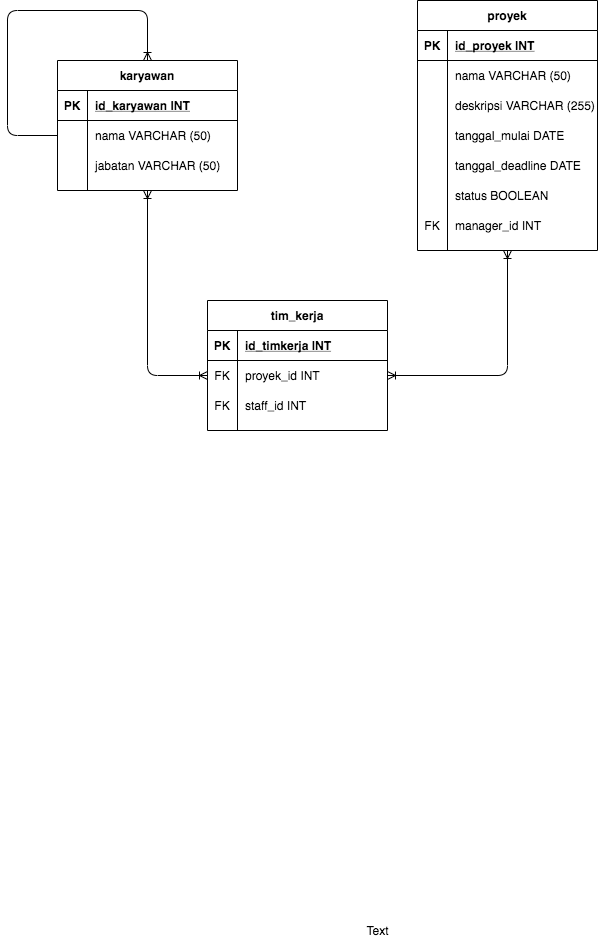

The diagram above was exported from draw.io. Its source (the exported page's mxGraphModel, read from the mxfile embedded in the PNG):
<mxGraphModel dx="1965" dy="1163" grid="1" gridSize="10" guides="1" tooltips="1" connect="1" arrows="1" fold="1" page="1" pageScale="1" pageWidth="850" pageHeight="1100" math="0" shadow="0">
  <root>
    <mxCell id="0" />
    <mxCell id="1" parent="0" />
    <mxCell id="Boojk_2f8UoRg2QuE2Ps-1" value="karyawan" style="shape=table;startSize=30;container=1;collapsible=1;childLayout=tableLayout;fixedRows=1;rowLines=0;fontStyle=1;align=center;resizeLast=1;" parent="1" vertex="1">
      <mxGeometry x="120" y="100" width="180" height="130" as="geometry" />
    </mxCell>
    <mxCell id="Boojk_2f8UoRg2QuE2Ps-2" value="" style="shape=partialRectangle;collapsible=0;dropTarget=0;pointerEvents=0;fillColor=none;top=0;left=0;bottom=1;right=0;points=[[0,0.5],[1,0.5]];portConstraint=eastwest;" parent="Boojk_2f8UoRg2QuE2Ps-1" vertex="1">
      <mxGeometry y="30" width="180" height="30" as="geometry" />
    </mxCell>
    <mxCell id="Boojk_2f8UoRg2QuE2Ps-3" value="PK" style="shape=partialRectangle;connectable=0;fillColor=none;top=0;left=0;bottom=0;right=0;fontStyle=1;overflow=hidden;" parent="Boojk_2f8UoRg2QuE2Ps-2" vertex="1">
      <mxGeometry width="30" height="30" as="geometry" />
    </mxCell>
    <mxCell id="Boojk_2f8UoRg2QuE2Ps-4" value="id_karyawan INT" style="shape=partialRectangle;connectable=0;fillColor=none;top=0;left=0;bottom=0;right=0;align=left;spacingLeft=6;fontStyle=5;overflow=hidden;" parent="Boojk_2f8UoRg2QuE2Ps-2" vertex="1">
      <mxGeometry x="30" width="150" height="30" as="geometry" />
    </mxCell>
    <mxCell id="Boojk_2f8UoRg2QuE2Ps-5" value="" style="shape=partialRectangle;collapsible=0;dropTarget=0;pointerEvents=0;fillColor=none;top=0;left=0;bottom=0;right=0;points=[[0,0.5],[1,0.5]];portConstraint=eastwest;" parent="Boojk_2f8UoRg2QuE2Ps-1" vertex="1">
      <mxGeometry y="60" width="180" height="30" as="geometry" />
    </mxCell>
    <mxCell id="Boojk_2f8UoRg2QuE2Ps-6" value="" style="shape=partialRectangle;connectable=0;fillColor=none;top=0;left=0;bottom=0;right=0;editable=1;overflow=hidden;" parent="Boojk_2f8UoRg2QuE2Ps-5" vertex="1">
      <mxGeometry width="30" height="30" as="geometry" />
    </mxCell>
    <mxCell id="Boojk_2f8UoRg2QuE2Ps-7" value="nama VARCHAR (50)" style="shape=partialRectangle;connectable=0;fillColor=none;top=0;left=0;bottom=0;right=0;align=left;spacingLeft=6;overflow=hidden;" parent="Boojk_2f8UoRg2QuE2Ps-5" vertex="1">
      <mxGeometry x="30" width="150" height="30" as="geometry" />
    </mxCell>
    <mxCell id="Boojk_2f8UoRg2QuE2Ps-8" value="" style="shape=partialRectangle;collapsible=0;dropTarget=0;pointerEvents=0;fillColor=none;top=0;left=0;bottom=0;right=0;points=[[0,0.5],[1,0.5]];portConstraint=eastwest;" parent="Boojk_2f8UoRg2QuE2Ps-1" vertex="1">
      <mxGeometry y="90" width="180" height="30" as="geometry" />
    </mxCell>
    <mxCell id="Boojk_2f8UoRg2QuE2Ps-9" value="" style="shape=partialRectangle;connectable=0;fillColor=none;top=0;left=0;bottom=0;right=0;editable=1;overflow=hidden;" parent="Boojk_2f8UoRg2QuE2Ps-8" vertex="1">
      <mxGeometry width="30" height="30" as="geometry" />
    </mxCell>
    <mxCell id="Boojk_2f8UoRg2QuE2Ps-10" value="jabatan VARCHAR (50)" style="shape=partialRectangle;connectable=0;fillColor=none;top=0;left=0;bottom=0;right=0;align=left;spacingLeft=6;overflow=hidden;" parent="Boojk_2f8UoRg2QuE2Ps-8" vertex="1">
      <mxGeometry x="30" width="150" height="30" as="geometry" />
    </mxCell>
    <mxCell id="vWu6WWnIyQ4Jy1nAT-ed-14" value="" style="fontSize=12;html=1;endArrow=ERoneToMany;exitX=0;exitY=0.5;exitDx=0;exitDy=0;entryX=0.5;entryY=0;entryDx=0;entryDy=0;edgeStyle=orthogonalEdgeStyle;" edge="1" parent="Boojk_2f8UoRg2QuE2Ps-1" source="Boojk_2f8UoRg2QuE2Ps-5" target="Boojk_2f8UoRg2QuE2Ps-1">
      <mxGeometry width="100" height="100" relative="1" as="geometry">
        <mxPoint x="230" y="100" as="sourcePoint" />
        <mxPoint x="330" as="targetPoint" />
        <Array as="points">
          <mxPoint x="-50" y="75" />
          <mxPoint x="-50" y="-50" />
          <mxPoint x="90" y="-50" />
        </Array>
      </mxGeometry>
    </mxCell>
    <mxCell id="vWu6WWnIyQ4Jy1nAT-ed-1" value="tim_kerja" style="shape=table;startSize=30;container=1;collapsible=1;childLayout=tableLayout;fixedRows=1;rowLines=0;fontStyle=1;align=center;resizeLast=1;" vertex="1" parent="1">
      <mxGeometry x="270" y="340" width="180" height="130" as="geometry" />
    </mxCell>
    <mxCell id="vWu6WWnIyQ4Jy1nAT-ed-2" value="" style="shape=partialRectangle;collapsible=0;dropTarget=0;pointerEvents=0;fillColor=none;top=0;left=0;bottom=1;right=0;points=[[0,0.5],[1,0.5]];portConstraint=eastwest;" vertex="1" parent="vWu6WWnIyQ4Jy1nAT-ed-1">
      <mxGeometry y="30" width="180" height="30" as="geometry" />
    </mxCell>
    <mxCell id="vWu6WWnIyQ4Jy1nAT-ed-3" value="PK" style="shape=partialRectangle;connectable=0;fillColor=none;top=0;left=0;bottom=0;right=0;fontStyle=1;overflow=hidden;" vertex="1" parent="vWu6WWnIyQ4Jy1nAT-ed-2">
      <mxGeometry width="30" height="30" as="geometry" />
    </mxCell>
    <mxCell id="vWu6WWnIyQ4Jy1nAT-ed-4" value="id_timkerja INT" style="shape=partialRectangle;connectable=0;fillColor=none;top=0;left=0;bottom=0;right=0;align=left;spacingLeft=6;fontStyle=5;overflow=hidden;" vertex="1" parent="vWu6WWnIyQ4Jy1nAT-ed-2">
      <mxGeometry x="30" width="150" height="30" as="geometry" />
    </mxCell>
    <mxCell id="vWu6WWnIyQ4Jy1nAT-ed-17" value="" style="shape=partialRectangle;collapsible=0;dropTarget=0;pointerEvents=0;fillColor=none;top=0;left=0;bottom=0;right=0;points=[[0,0.5],[1,0.5]];portConstraint=eastwest;" vertex="1" parent="vWu6WWnIyQ4Jy1nAT-ed-1">
      <mxGeometry y="60" width="180" height="30" as="geometry" />
    </mxCell>
    <mxCell id="vWu6WWnIyQ4Jy1nAT-ed-18" value="FK" style="shape=partialRectangle;connectable=0;fillColor=none;top=0;left=0;bottom=0;right=0;fontStyle=0;overflow=hidden;" vertex="1" parent="vWu6WWnIyQ4Jy1nAT-ed-17">
      <mxGeometry width="30" height="30" as="geometry" />
    </mxCell>
    <mxCell id="vWu6WWnIyQ4Jy1nAT-ed-19" value="proyek_id INT" style="shape=partialRectangle;connectable=0;fillColor=none;top=0;left=0;bottom=0;right=0;align=left;spacingLeft=6;fontStyle=0;overflow=hidden;" vertex="1" parent="vWu6WWnIyQ4Jy1nAT-ed-17">
      <mxGeometry x="30" width="150" height="30" as="geometry" />
    </mxCell>
    <mxCell id="vWu6WWnIyQ4Jy1nAT-ed-20" value="" style="shape=partialRectangle;collapsible=0;dropTarget=0;pointerEvents=0;fillColor=none;top=0;left=0;bottom=0;right=0;points=[[0,0.5],[1,0.5]];portConstraint=eastwest;" vertex="1" parent="vWu6WWnIyQ4Jy1nAT-ed-1">
      <mxGeometry y="90" width="180" height="30" as="geometry" />
    </mxCell>
    <mxCell id="vWu6WWnIyQ4Jy1nAT-ed-21" value="FK" style="shape=partialRectangle;connectable=0;fillColor=none;top=0;left=0;bottom=0;right=0;fontStyle=0;overflow=hidden;" vertex="1" parent="vWu6WWnIyQ4Jy1nAT-ed-20">
      <mxGeometry width="30" height="30" as="geometry" />
    </mxCell>
    <mxCell id="vWu6WWnIyQ4Jy1nAT-ed-22" value="staff_id INT" style="shape=partialRectangle;connectable=0;fillColor=none;top=0;left=0;bottom=0;right=0;align=left;spacingLeft=6;fontStyle=0;overflow=hidden;" vertex="1" parent="vWu6WWnIyQ4Jy1nAT-ed-20">
      <mxGeometry x="30" width="150" height="30" as="geometry" />
    </mxCell>
    <mxCell id="Boojk_2f8UoRg2QuE2Ps-14" value="proyek" style="shape=table;startSize=30;container=1;collapsible=1;childLayout=tableLayout;fixedRows=1;rowLines=0;fontStyle=1;align=center;resizeLast=1;" parent="1" vertex="1">
      <mxGeometry x="480" y="40" width="180" height="250" as="geometry" />
    </mxCell>
    <mxCell id="Boojk_2f8UoRg2QuE2Ps-15" value="" style="shape=partialRectangle;collapsible=0;dropTarget=0;pointerEvents=0;fillColor=none;top=0;left=0;bottom=1;right=0;points=[[0,0.5],[1,0.5]];portConstraint=eastwest;" parent="Boojk_2f8UoRg2QuE2Ps-14" vertex="1">
      <mxGeometry y="30" width="180" height="30" as="geometry" />
    </mxCell>
    <mxCell id="Boojk_2f8UoRg2QuE2Ps-16" value="PK" style="shape=partialRectangle;connectable=0;fillColor=none;top=0;left=0;bottom=0;right=0;fontStyle=1;overflow=hidden;" parent="Boojk_2f8UoRg2QuE2Ps-15" vertex="1">
      <mxGeometry width="30" height="30" as="geometry" />
    </mxCell>
    <mxCell id="Boojk_2f8UoRg2QuE2Ps-17" value="id_proyek INT" style="shape=partialRectangle;connectable=0;fillColor=none;top=0;left=0;bottom=0;right=0;align=left;spacingLeft=6;fontStyle=5;overflow=hidden;" parent="Boojk_2f8UoRg2QuE2Ps-15" vertex="1">
      <mxGeometry x="30" width="150" height="30" as="geometry" />
    </mxCell>
    <mxCell id="Boojk_2f8UoRg2QuE2Ps-18" value="" style="shape=partialRectangle;collapsible=0;dropTarget=0;pointerEvents=0;fillColor=none;top=0;left=0;bottom=0;right=0;points=[[0,0.5],[1,0.5]];portConstraint=eastwest;" parent="Boojk_2f8UoRg2QuE2Ps-14" vertex="1">
      <mxGeometry y="60" width="180" height="30" as="geometry" />
    </mxCell>
    <mxCell id="Boojk_2f8UoRg2QuE2Ps-19" value="" style="shape=partialRectangle;connectable=0;fillColor=none;top=0;left=0;bottom=0;right=0;editable=1;overflow=hidden;" parent="Boojk_2f8UoRg2QuE2Ps-18" vertex="1">
      <mxGeometry width="30" height="30" as="geometry" />
    </mxCell>
    <mxCell id="Boojk_2f8UoRg2QuE2Ps-20" value="nama VARCHAR (50)" style="shape=partialRectangle;connectable=0;fillColor=none;top=0;left=0;bottom=0;right=0;align=left;spacingLeft=6;overflow=hidden;" parent="Boojk_2f8UoRg2QuE2Ps-18" vertex="1">
      <mxGeometry x="30" width="150" height="30" as="geometry" />
    </mxCell>
    <mxCell id="Boojk_2f8UoRg2QuE2Ps-21" value="" style="shape=partialRectangle;collapsible=0;dropTarget=0;pointerEvents=0;fillColor=none;top=0;left=0;bottom=0;right=0;points=[[0,0.5],[1,0.5]];portConstraint=eastwest;" parent="Boojk_2f8UoRg2QuE2Ps-14" vertex="1">
      <mxGeometry y="90" width="180" height="30" as="geometry" />
    </mxCell>
    <mxCell id="Boojk_2f8UoRg2QuE2Ps-22" value="" style="shape=partialRectangle;connectable=0;fillColor=none;top=0;left=0;bottom=0;right=0;editable=1;overflow=hidden;" parent="Boojk_2f8UoRg2QuE2Ps-21" vertex="1">
      <mxGeometry width="30" height="30" as="geometry" />
    </mxCell>
    <mxCell id="Boojk_2f8UoRg2QuE2Ps-23" value="deskripsi VARCHAR (255)" style="shape=partialRectangle;connectable=0;fillColor=none;top=0;left=0;bottom=0;right=0;align=left;spacingLeft=6;overflow=hidden;" parent="Boojk_2f8UoRg2QuE2Ps-21" vertex="1">
      <mxGeometry x="30" width="150" height="30" as="geometry" />
    </mxCell>
    <mxCell id="Boojk_2f8UoRg2QuE2Ps-24" value="" style="shape=partialRectangle;collapsible=0;dropTarget=0;pointerEvents=0;fillColor=none;top=0;left=0;bottom=0;right=0;points=[[0,0.5],[1,0.5]];portConstraint=eastwest;" parent="Boojk_2f8UoRg2QuE2Ps-14" vertex="1">
      <mxGeometry y="120" width="180" height="30" as="geometry" />
    </mxCell>
    <mxCell id="Boojk_2f8UoRg2QuE2Ps-25" value="" style="shape=partialRectangle;connectable=0;fillColor=none;top=0;left=0;bottom=0;right=0;editable=1;overflow=hidden;" parent="Boojk_2f8UoRg2QuE2Ps-24" vertex="1">
      <mxGeometry width="30" height="30" as="geometry" />
    </mxCell>
    <mxCell id="Boojk_2f8UoRg2QuE2Ps-26" value="tanggal_mulai DATE" style="shape=partialRectangle;connectable=0;fillColor=none;top=0;left=0;bottom=0;right=0;align=left;spacingLeft=6;overflow=hidden;" parent="Boojk_2f8UoRg2QuE2Ps-24" vertex="1">
      <mxGeometry x="30" width="150" height="30" as="geometry" />
    </mxCell>
    <mxCell id="Boojk_2f8UoRg2QuE2Ps-27" value="" style="shape=partialRectangle;collapsible=0;dropTarget=0;pointerEvents=0;fillColor=none;top=0;left=0;bottom=0;right=0;points=[[0,0.5],[1,0.5]];portConstraint=eastwest;" parent="Boojk_2f8UoRg2QuE2Ps-14" vertex="1">
      <mxGeometry y="150" width="180" height="30" as="geometry" />
    </mxCell>
    <mxCell id="Boojk_2f8UoRg2QuE2Ps-28" value="" style="shape=partialRectangle;connectable=0;fillColor=none;top=0;left=0;bottom=0;right=0;editable=1;overflow=hidden;" parent="Boojk_2f8UoRg2QuE2Ps-27" vertex="1">
      <mxGeometry width="30" height="30" as="geometry" />
    </mxCell>
    <mxCell id="Boojk_2f8UoRg2QuE2Ps-29" value="tanggal_deadline DATE" style="shape=partialRectangle;connectable=0;fillColor=none;top=0;left=0;bottom=0;right=0;align=left;spacingLeft=6;overflow=hidden;" parent="Boojk_2f8UoRg2QuE2Ps-27" vertex="1">
      <mxGeometry x="30" width="150" height="30" as="geometry" />
    </mxCell>
    <mxCell id="Boojk_2f8UoRg2QuE2Ps-30" value="" style="shape=partialRectangle;collapsible=0;dropTarget=0;pointerEvents=0;fillColor=none;top=0;left=0;bottom=0;right=0;points=[[0,0.5],[1,0.5]];portConstraint=eastwest;" parent="Boojk_2f8UoRg2QuE2Ps-14" vertex="1">
      <mxGeometry y="180" width="180" height="30" as="geometry" />
    </mxCell>
    <mxCell id="Boojk_2f8UoRg2QuE2Ps-31" value="" style="shape=partialRectangle;connectable=0;fillColor=none;top=0;left=0;bottom=0;right=0;editable=1;overflow=hidden;" parent="Boojk_2f8UoRg2QuE2Ps-30" vertex="1">
      <mxGeometry width="30" height="30" as="geometry" />
    </mxCell>
    <mxCell id="Boojk_2f8UoRg2QuE2Ps-32" value="status BOOLEAN" style="shape=partialRectangle;connectable=0;fillColor=none;top=0;left=0;bottom=0;right=0;align=left;spacingLeft=6;overflow=hidden;" parent="Boojk_2f8UoRg2QuE2Ps-30" vertex="1">
      <mxGeometry x="30" width="150" height="30" as="geometry" />
    </mxCell>
    <mxCell id="Boojk_2f8UoRg2QuE2Ps-33" value="" style="shape=partialRectangle;collapsible=0;dropTarget=0;pointerEvents=0;fillColor=none;top=0;left=0;bottom=0;right=0;points=[[0,0.5],[1,0.5]];portConstraint=eastwest;" parent="Boojk_2f8UoRg2QuE2Ps-14" vertex="1">
      <mxGeometry y="210" width="180" height="30" as="geometry" />
    </mxCell>
    <mxCell id="Boojk_2f8UoRg2QuE2Ps-34" value="FK" style="shape=partialRectangle;connectable=0;fillColor=none;top=0;left=0;bottom=0;right=0;fontStyle=0;overflow=hidden;" parent="Boojk_2f8UoRg2QuE2Ps-33" vertex="1">
      <mxGeometry width="30" height="30" as="geometry" />
    </mxCell>
    <mxCell id="Boojk_2f8UoRg2QuE2Ps-35" value="manager_id INT" style="shape=partialRectangle;connectable=0;fillColor=none;top=0;left=0;bottom=0;right=0;align=left;spacingLeft=6;fontStyle=0;overflow=hidden;" parent="Boojk_2f8UoRg2QuE2Ps-33" vertex="1">
      <mxGeometry x="30" width="150" height="30" as="geometry" />
    </mxCell>
    <mxCell id="Boojk_2f8UoRg2QuE2Ps-38" value="Text" style="text;html=1;align=center;verticalAlign=middle;resizable=0;points=[];autosize=1;" parent="1" vertex="1">
      <mxGeometry x="420" y="960" width="40" height="20" as="geometry" />
    </mxCell>
    <mxCell id="vWu6WWnIyQ4Jy1nAT-ed-15" value="" style="fontSize=12;html=1;endArrow=ERoneToMany;startArrow=ERoneToMany;exitX=0;exitY=0.5;exitDx=0;exitDy=0;entryX=0.5;entryY=1;entryDx=0;entryDy=0;edgeStyle=orthogonalEdgeStyle;" edge="1" parent="1" source="vWu6WWnIyQ4Jy1nAT-ed-17" target="Boojk_2f8UoRg2QuE2Ps-1">
      <mxGeometry width="100" height="100" relative="1" as="geometry">
        <mxPoint x="270" y="445" as="sourcePoint" />
        <mxPoint x="440" y="260" as="targetPoint" />
      </mxGeometry>
    </mxCell>
    <mxCell id="vWu6WWnIyQ4Jy1nAT-ed-16" value="" style="fontSize=12;html=1;endArrow=ERoneToMany;startArrow=ERoneToMany;entryX=0.5;entryY=1;entryDx=0;entryDy=0;exitX=1;exitY=0.5;exitDx=0;exitDy=0;edgeStyle=orthogonalEdgeStyle;" edge="1" parent="1" source="vWu6WWnIyQ4Jy1nAT-ed-17" target="Boojk_2f8UoRg2QuE2Ps-14">
      <mxGeometry width="100" height="100" relative="1" as="geometry">
        <mxPoint x="450" y="445" as="sourcePoint" />
        <mxPoint x="440" y="370" as="targetPoint" />
      </mxGeometry>
    </mxCell>
  </root>
</mxGraphModel>